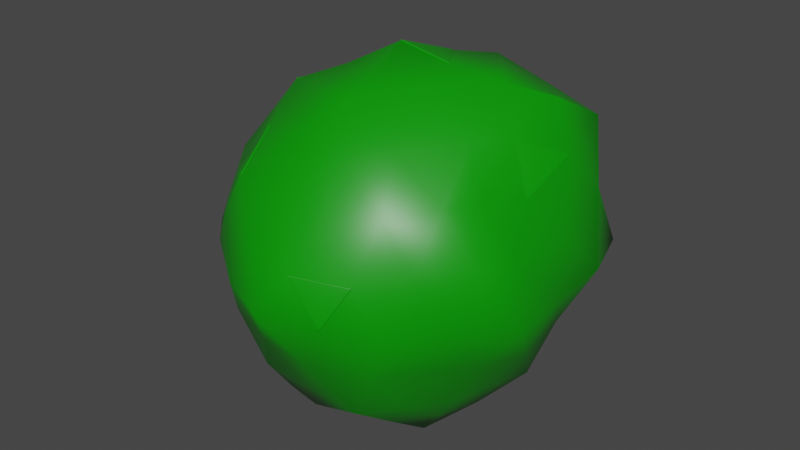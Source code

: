 # Source: Bush.blend  (saved by Blender 2.93.20; exported with 4.5.12 LTS)
import bpy
from mathutils import Matrix  # noqa: F401  (used for matrix-valued properties, if any)

bpy.ops.wm.read_factory_settings(use_empty=True)
scene = bpy.context.scene
scene.name = 'Scene'

# ---- collections
col_collection = bpy.data.collections.new('Collection'); scene.collection.children.link(col_collection)

# ---- materials (node trees are filled in below, after node groups)
mat_green = bpy.data.materials.new('gREEN')
mat_green.alpha_threshold = 0.0
mat_green.use_transparent_shadow = False
mat_green.line_color = (0.0, 0.0, 0.0, 1.0)

# ---- node groups
ng_auto_smooth = bpy.data.node_groups.new('Auto Smooth', 'GeometryNodeTree')
_s = ng_auto_smooth.interface.new_socket(name='Geometry', in_out='OUTPUT', socket_type='NodeSocketGeometry')
_s = ng_auto_smooth.interface.new_socket(name='Geometry', in_out='INPUT', socket_type='NodeSocketGeometry')
_s = ng_auto_smooth.interface.new_socket(name='Angle', in_out='INPUT', socket_type='NodeSocketFloat')
_s.subtype = 'ANGLE'
_s.min_value = 0.0
_s.max_value = 3.142
ng_auto_smooth.is_modifier = True
_N = ng_auto_smooth.nodes; _L = ng_auto_smooth.links
n0 = _N.new('NodeGroupOutput'); n0.name = 'Group Output'; n0.location = (480, -100)
n1 = _N.new('NodeGroupInput'); n1.name = 'Group Input'; n1.location = (-420, -300)
n2 = _N.new('NodeGroupInput'); n2.name = 'Group Input.001'; n2.location = (-60, -100)
n3 = _N.new('GeometryNodeSetShadeSmooth'); n3.name = 'Set Shade Smooth'; n3.location = (120, -100)
n3.domain = 'EDGE'
n4 = _N.new('GeometryNodeSetShadeSmooth'); n4.name = 'Set Shade Smooth.001'; n4.location = (300, -100)
n5 = _N.new('GeometryNodeInputMeshEdgeAngle'); n5.name = 'Edge Angle'; n5.location = (-420, -220)
n6 = _N.new('GeometryNodeInputEdgeSmooth'); n6.name = 'Is Edge Smooth'; n6.location = (-60, -160)
n7 = _N.new('GeometryNodeInputShadeSmooth'); n7.name = 'Is Face Smooth'; n7.location = (-240, -340)
n8 = _N.new('FunctionNodeBooleanMath'); n8.name = 'Boolean Math'; n8.location = (-60, -220)
n9 = _N.new('FunctionNodeCompare'); n9.name = 'Compare'; n9.location = (-240, -180)
n9.operation = 'LESS_EQUAL'
_L.new(n5.outputs[0], n9.inputs[0])
_L.new(n4.outputs[0], n0.inputs[0])
_L.new(n1.outputs[1], n9.inputs[1])
_L.new(n9.outputs[0], n8.inputs[0])
_L.new(n7.outputs[0], n8.inputs[1])
_L.new(n2.outputs[0], n3.inputs[0])
_L.new(n6.outputs[0], n3.inputs[1])
_L.new(n3.outputs[0], n4.inputs[0])
_L.new(n8.outputs[0], n3.inputs[2])
n0.is_active_output = True

# ---- material node trees
mat_green.use_nodes = True; mat_green.node_tree.nodes.clear()
_N = mat_green.node_tree.nodes; _L = mat_green.node_tree.links
n0 = _N.new('ShaderNodeOutputMaterial'); n0.name = 'Material Output'; n0.location = (300, 300)
n1 = _N.new('ShaderNodeBsdfPrincipled'); n1.name = 'Principled BSDF'; n1.location = (10, 300)
n1.distribution = 'GGX'
n1.subsurface_method = 'BURLEY'
n1.inputs[0].default_value = (0.001498, 0.2957, 0.0, 1.0)
n1.inputs[2].default_value = 0.4
n1.inputs[3].default_value = 1.45
n1.inputs[27].default_value = (0.0, 0.0, 0.0, 1.0)
n1.inputs[28].default_value = 1.0
_L.new(n1.outputs[0], n0.inputs[0])
n0.is_active_output = True

# ---- world
world_world = bpy.data.worlds.new('World'); scene.world = world_world
world_world.use_nodes = True; world_world.node_tree.nodes.clear()
_N = world_world.node_tree.nodes; _L = world_world.node_tree.links
n0 = _N.new('ShaderNodeOutputWorld'); n0.name = 'World Output'; n0.location = (300, 300)
n1 = _N.new('ShaderNodeBackground'); n1.name = 'Background'; n1.location = (10, 300)
n1.inputs[0].default_value = (0.05088, 0.05088, 0.05088, 1.0)
_L.new(n1.outputs[0], n0.inputs[0])
n0.is_active_output = True
world_world.color = (0.05088, 0.05088, 0.05088)
world_world.use_sun_shadow = False
world_world.sun_shadow_jitter_overblur = 0.0

# ---- meshes
me_icosphere_001 = bpy.data.meshes.new('Icosphere.001')
me_icosphere_001.from_pydata([(0.3351, -0.1966, 0.1743), (-0.08333, -0.4074, 0.2075), (-0.4461, -0.005962, 0.2039), (-0.1223, 0.417, 0.212), (0.313, 0.2846, 0.2014), (0.15, -0.446, 0.6673), (-0.3411, -0.2025, 0.6534), (-0.3486, 0.267, 0.6598), (0.1075, 0.4664, 0.6746), (0.4133, -0.04981, 0.6746), (0.01405, -0.01108, 0.9548), (-0.08059, -0.2489, -0.003441), (0.2054, -0.1471, -0.001463), (0.1787, -0.3784, 0.1641), (0.3964, 0.02281, 0.1646), (0.2164, 0.1848, -0.01184), (-0.2784, -0.003803, -0.008041), (-0.2898, -0.2379, 0.1999), (-0.07764, 0.2563, -0.00856), (-0.3033, 0.2001, 0.1902), (0.1068, 0.3627, 0.1876), (0.5016, -0.1793, 0.4205), (0.4913, 0.1666, 0.4332), (0.05221, -0.5566, 0.4674), (0.3086, -0.42, 0.4317), (-0.4617, -0.1448, 0.4744), (-0.2687, -0.3696, 0.4754), (-0.2373, 0.3983, 0.4553), (-0.4491, 0.1415, 0.4375), (0.3031, 0.4326, 0.4288), (-0.01165, 0.5174, 0.4297), (0.342, -0.2632, 0.7085), (-0.1247, -0.4124, 0.7076), (-0.3823, -0.01156, 0.6752), (-0.1065, 0.4205, 0.6718), (0.3826, 0.2966, 0.7676), (0.05792, -0.2557, 0.8866), (0.2811, 0.01565, 0.9077), (-0.2106, -0.1372, 0.8435), (-0.2029, 0.1927, 0.8049), (0.09836, 0.2703, 0.871), (0.2743, -0.1712, 0.08564), (0.04331, -0.3952, 0.1893), (0.3705, -0.08564, 0.1724), (0.2719, 0.2678, 0.08849), (-0.3697, -0.1165, 0.2069), (-0.202, 0.315, 0.1998), (0.211, 0.3288, 0.1935), (0.4079, -0.1866, 0.2982), (0.4529, 0.05063, 0.5604), (-0.01068, -0.4803, 0.3505), (0.2293, -0.433, 0.5495), (-0.4537, -0.07532, 0.3392), (-0.3069, -0.3006, 0.5535), (-0.1816, 0.408, 0.3336), (-0.375, 0.1998, 0.5501), (0.3073, 0.35, 0.3155), (0.04421, 0.4984, 0.5496), (0.2455, -0.3518, 0.6857), (-0.2329, -0.3079, 0.6802), (-0.3644, 0.1276, 0.67), (-0.002999, 0.4481, 0.672), (0.4221, 0.1129, 0.7364), (0.104, -0.3508, 0.7769), (0.1459, 0.005975, 0.9221), (-0.2759, -0.1699, 0.7485), (-0.2909, 0.2291, 0.7455), (0.109, 0.3661, 0.7683), (-0.08097, -0.3306, 0.09985), (0.2625, -0.2842, 0.1656), (0.3499, 0.1616, 0.1813), (-0.374, -0.007605, 0.09458), (-0.1832, -0.3342, 0.1923), (-0.09749, 0.3406, 0.09867), (-0.3862, 0.09243, 0.1967), (-0.007739, 0.3898, 0.1998), (0.4601, -0.1326, 0.5619), (0.4013, 0.2225, 0.3137), (0.09859, -0.4997, 0.5651), (0.3155, -0.3095, 0.3026), (-0.4014, -0.1736, 0.5639), (-0.1737, -0.4114, 0.3348), (-0.2758, 0.3272, 0.5525), (-0.455, 0.06981, 0.3187), (0.2105, 0.4443, 0.5493), (-0.06294, 0.464, 0.3206), (0.3781, -0.1633, 0.6968), (0.01266, -0.4292, 0.6874), (-0.3617, -0.107, 0.6643), (-0.2252, 0.3399, 0.6635), (0.2477, 0.3808, 0.7112), (0.03611, -0.1298, 0.9133), (0.3561, -0.02034, 0.794), (-0.098, -0.07035, 0.8915), (-0.09532, 0.09081, 0.8719), (0.05785, 0.1332, 0.9043), (0.2091, 0.1346, 0.8966), (0.3543, 0.1501, 0.8495), (0.2505, 0.2798, 0.8203), (-0.06015, 0.2275, 0.8401), (-0.002806, 0.3427, 0.7688), (-0.1517, 0.2939, 0.7463), (-0.2083, 0.02229, 0.8271), (-0.2986, 0.08624, 0.748), (-0.2964, -0.0744, 0.7593), (-0.07632, -0.1965, 0.8651), (-0.1676, -0.2748, 0.7756), (-0.03337, -0.3341, 0.7971), (0.1574, -0.1165, 0.8958), (0.1994, -0.2566, 0.7953), (0.3008, -0.1173, 0.8026), (0.4436, 0.2198, 0.6171), (0.4331, 0.3396, 0.4253), (0.3362, 0.3652, 0.6007), (-0.07397, 0.4807, 0.5519), (-0.1355, 0.4654, 0.4431), (-0.1825, 0.4166, 0.5641), (-0.4187, 0.0668, 0.5583), (-0.4637, 0.0005761, 0.4539), (-0.422, -0.07818, 0.5748), (-0.1934, -0.4128, 0.5844), (-0.08566, -0.5038, 0.4806), (-0.02966, -0.4888, 0.5934), (0.3265, -0.3475, 0.5748), (0.4061, -0.3048, 0.4302), (0.4294, -0.2605, 0.5957), (0.1463, 0.4699, 0.4288), (0.202, 0.3953, 0.308), (0.05532, 0.4339, 0.3081), (-0.3053, 0.2556, 0.4484), (-0.2543, 0.2929, 0.3268), (-0.3732, 0.1701, 0.3162), (-0.3684, -0.2739, 0.4624), (-0.3778, -0.1863, 0.3418), (-0.2813, -0.3245, 0.3217), (0.1779, -0.4867, 0.4473), (0.1053, -0.4673, 0.3163), (0.2404, -0.3966, 0.3001), (0.4877, -0.005307, 0.4206), (0.4494, -0.0753, 0.2903), (0.4286, 0.09181, 0.2947), (0.1657, 0.2926, 0.0843), (0.06494, 0.2046, -0.00523), (0.01254, 0.3068, 0.09166), (-0.1845, 0.2413, 0.07825), (-0.1806, 0.1286, -0.01319), (-0.3189, 0.09123, 0.08326), (-0.2798, -0.114, 0.1027), (-0.1716, -0.1245, -0.003499), (-0.1833, -0.2484, 0.09367), (0.3038, 0.1168, 0.0737), (0.3095, -0.06057, 0.08159), (0.2078, 0.005271, -0.004043), (0.04391, -0.317, 0.08142), (0.06226, -0.198, -0.00242), (0.1994, -0.2589, 0.07945), (-0.1678, -0.275, 0.7758), (-0.1697, -0.2786, 0.7742), (-0.1689, -0.2765, 0.7758), (-0.129, -0.4091, 0.7098), (-0.1249, -0.4126, 0.7078), (-0.1266, -0.412, 0.7089), (-0.2317, -0.31, 0.6838), (-0.2331, -0.3081, 0.6804), (-0.2332, -0.3091, 0.6819), (0.146, 0.006104, 0.9226), (0.143, 0.008226, 0.9248), (0.1453, 0.006955, 0.924), (0.4146, -0.04765, 0.6787), (0.4137, -0.04992, 0.6748), (0.4147, -0.04944, 0.6763), (0.4225, 0.1128, 0.7366), (0.423, 0.1074, 0.7376), (0.4234, 0.111, 0.7373), (0.01742, -0.008009, 0.9559), (0.01414, -0.01095, 0.9553), (0.01527, -0.009858, 0.9563), (-0.2254, 0.3402, 0.6638), (-0.2232, 0.3417, 0.6669), (-0.2252, 0.3411, 0.6653), (-0.1107, 0.418, 0.6748), (-0.1067, 0.4207, 0.6722), (-0.1083, 0.4204, 0.6735), (-0.1535, 0.2981, 0.7454), (-0.1519, 0.2941, 0.7467), (-0.1528, 0.2958, 0.7469), (-0.2086, 0.02233, 0.8275), (-0.2116, 0.0182, 0.8281), (-0.2101, 0.02119, 0.8283), (-0.2137, -0.1335, 0.8437), (-0.2109, -0.1372, 0.8439), (-0.2123, -0.136, 0.8444), (0.1988, 0.3976, 0.3051), (0.2021, 0.3957, 0.3078), (0.2014, 0.397, 0.3067), (0.1069, 0.3632, 0.1874), (0.108, 0.3666, 0.1903), (0.1074, 0.3649, 0.1879), (0.05543, 0.4343, 0.3079), (0.05895, 0.4344, 0.3052), (0.05666, 0.4351, 0.3067), (-0.1881, 0.2434, 0.08074), (-0.1848, 0.2415, 0.07803), (-0.1863, 0.2426, 0.07843), (-0.3036, 0.2004, 0.19), (-0.3014, 0.2042, 0.1874), (-0.3035, 0.2021, 0.1888), (-0.2023, 0.3153, 0.1996), (-0.2048, 0.3137, 0.1966), (-0.2036, 0.3153, 0.1983), (0.3601, -0.01956, 0.7925), (0.3565, -0.02044, 0.7942), (0.3583, -0.02038, 0.7941), (0.05912, 0.1293, 0.9079), (0.05795, 0.1333, 0.9048), (0.05846, 0.1324, 0.9065), (-0.2954, -0.07375, 0.7636), (-0.2967, -0.07436, 0.7597), (-0.2969, -0.07411, 0.7615), (0.09881, -0.5001, 0.5652), (0.1036, -0.5004, 0.5632), (0.1006, -0.5009, 0.5648), (0.2275, -0.4372, 0.5484), (0.2295, -0.4334, 0.5496), (0.2293, -0.4352, 0.5494), (0.1781, -0.4871, 0.4474), (0.1788, -0.4881, 0.4516), (0.1787, -0.4881, 0.4488), (-0.454, -0.07558, 0.3391), (-0.4531, -0.07923, 0.3365), (-0.4544, -0.07711, 0.338), (-0.3809, -0.1849, 0.339), (-0.3782, -0.1866, 0.3417), (-0.3796, -0.1865, 0.3406), (-0.3701, -0.1167, 0.2068), (-0.3732, -0.1184, 0.2107), (-0.3717, -0.1177, 0.2076)], [], [(0, 41, 43), (0, 43, 48), (1, 42, 50), (2, 45, 52), (3, 46, 54), (4, 47, 56), (0, 48, 79), (1, 50, 81), (2, 52, 83), (3, 54, 85), (4, 56, 77), (5, 58, 63), (6, 59, 65), (7, 60, 66), (8, 61, 67), (19, 46, 207, 204), (37, 96, 64), (37, 97, 96), (35, 90, 98), (40, 99, 95), (40, 100, 99), (20, 128, 198, 195), (39, 102, 94), (39, 103, 102), (33, 88, 104), (38, 105, 93), (38, 106, 105), (32, 87, 107), (36, 108, 91), (36, 109, 108), (31, 86, 110), (22, 111, 49), (22, 112, 111), (29, 84, 113), (30, 114, 57), (30, 115, 114), (27, 82, 116), (28, 117, 55), (28, 118, 117), (25, 80, 119), (26, 120, 53), (26, 121, 120), (23, 78, 122), (24, 123, 51), (24, 124, 123), (21, 76, 125), (29, 126, 84), (29, 127, 126), (20, 75, 128), (27, 129, 82), (27, 130, 129), (19, 74, 131), (25, 132, 80), (25, 133, 132), (17, 72, 134), (23, 135, 78), (23, 136, 135), (13, 69, 137), (21, 138, 76), (21, 139, 138), (14, 70, 140), (15, 141, 44), (15, 142, 141), (18, 73, 143), (18, 144, 73), (18, 145, 144), (16, 71, 146), (16, 147, 71), (16, 148, 147), (11, 68, 149), (14, 150, 70), (14, 151, 150), (11, 153, 68), (11, 154, 153), (12, 41, 155), (12, 154, 11, 148, 16, 145, 18, 142, 15, 152), (155, 69, 13), (155, 41, 69), (41, 0, 69), (153, 155, 13), (153, 154, 155), (154, 12, 155), (68, 42, 1), (68, 153, 42), (153, 13, 42), (150, 152, 15), (150, 151, 152), (151, 12, 152), (70, 44, 4), (70, 150, 44), (150, 15, 44), (149, 72, 17), (149, 68, 72), (68, 1, 72), (147, 149, 17), (147, 148, 149), (148, 11, 149), (71, 45, 2), (71, 147, 45), (147, 17, 45), (146, 74, 19), (146, 71, 74), (71, 2, 74), (144, 146, 19), (144, 145, 146), (145, 16, 146), (73, 46, 3), (73, 144, 46), (104, 38, 190, 217), (143, 75, 20), (143, 73, 75), (73, 3, 75), (141, 143, 20), (141, 142, 143), (142, 18, 143), (44, 47, 4), (44, 141, 47), (141, 20, 47), (140, 77, 22), (140, 70, 77), (70, 4, 77), (138, 140, 22), (138, 139, 140), (139, 14, 140), (76, 49, 9), (76, 138, 49), (138, 22, 49), (137, 79, 24), (137, 69, 79), (69, 0, 79), (135, 137, 24), (135, 136, 137), (136, 13, 137), (78, 51, 5), (51, 78, 219, 223), (135, 24, 51), (134, 81, 26), (134, 72, 81), (72, 1, 81), (132, 134, 26), (132, 133, 134), (133, 17, 134), (80, 53, 6), (80, 132, 53), (132, 26, 53), (131, 83, 28), (131, 74, 83), (74, 2, 83), (129, 131, 28), (129, 130, 131), (130, 19, 131), (82, 55, 7), (82, 129, 55), (129, 28, 55), (128, 85, 30), (128, 75, 85), (75, 3, 85), (126, 128, 30), (126, 127, 128), (95, 10, 175, 214), (84, 57, 8), (84, 126, 57), (126, 30, 57), (125, 86, 31), (125, 76, 86), (76, 9, 86), (123, 125, 31), (123, 124, 125), (124, 21, 125), (51, 58, 5), (51, 123, 58), (123, 31, 58), (122, 87, 32), (122, 78, 87), (78, 5, 87), (120, 122, 32), (120, 121, 122), (121, 23, 122), (53, 59, 6), (53, 120, 59), (120, 32, 59), (119, 88, 33), (119, 80, 88), (80, 6, 88), (117, 119, 33), (117, 118, 119), (118, 25, 119), (55, 60, 7), (55, 117, 60), (117, 33, 60), (116, 89, 34), (116, 82, 89), (82, 7, 89), (114, 116, 34), (114, 115, 116), (115, 27, 116), (57, 61, 8), (57, 114, 61), (114, 34, 61), (113, 90, 35), (113, 84, 90), (84, 8, 90), (111, 113, 35), (111, 112, 113), (112, 29, 113), (49, 62, 9), (49, 111, 62), (111, 35, 62), (110, 92, 37), (110, 86, 92), (86, 9, 92), (108, 110, 37), (108, 109, 110), (109, 31, 110), (91, 64, 10), (91, 108, 64), (108, 37, 64), (107, 63, 36), (107, 87, 63), (87, 5, 63), (105, 107, 36), (105, 106, 107), (106, 32, 107), (93, 91, 10), (93, 105, 91), (105, 36, 91), (104, 65, 38), (104, 88, 65), (88, 6, 65), (102, 103, 104), (103, 33, 104), (94, 93, 10), (94, 102, 93), (102, 38, 93), (101, 66, 39), (101, 89, 66), (89, 7, 66), (99, 101, 39), (99, 100, 101), (100, 34, 101), (95, 94, 10), (95, 99, 94), (99, 39, 94), (98, 67, 40), (98, 90, 67), (90, 8, 67), (96, 98, 40), (96, 97, 98), (97, 35, 98), (187, 216, 189), (64, 96, 95), (96, 40, 95), (92, 97, 37), (92, 62, 97), (62, 35, 97), (67, 100, 40), (67, 61, 100), (61, 34, 100), (66, 103, 39), (66, 60, 103), (60, 33, 103), (65, 106, 38), (65, 59, 106), (59, 32, 160, 163), (63, 109, 36), (63, 58, 109), (58, 31, 109), (77, 112, 22), (77, 56, 112), (56, 29, 112), (85, 115, 30), (85, 54, 115), (54, 27, 115), (83, 118, 28), (83, 52, 118), (52, 25, 118), (81, 121, 26), (81, 50, 121), (50, 23, 121), (79, 124, 24), (79, 48, 124), (48, 21, 124), (56, 127, 29), (56, 47, 127), (47, 20, 127), (54, 130, 27), (54, 46, 130), (46, 19, 130), (52, 133, 25), (9, 62, 171, 169), (45, 17, 133), (50, 136, 23), (50, 42, 136), (42, 13, 136), (48, 139, 21), (48, 43, 139), (43, 14, 139), (43, 151, 14), (43, 41, 151), (41, 12, 151), (106, 59, 163, 156), (92, 9, 169, 211), (162, 159, 157), (157, 159, 161, 158), (158, 161, 160, 156), (159, 162, 164, 161), (161, 164, 163, 160), (156, 163, 164, 158), (158, 164, 162, 157), (32, 106, 156, 160), (89, 101, 184, 177), (46, 144, 202, 207), (78, 135, 225, 219), (128, 127, 193, 198), (102, 104, 217, 186), (64, 95, 214, 165), (52, 45, 234, 228), (62, 92, 211, 171), (180, 178, 183), (10, 64, 165, 175), (192, 196, 199), (101, 34, 181, 184), (38, 102, 186, 190), (144, 19, 204, 202), (220, 226, 222), (168, 172, 210), (34, 89, 177, 181), (229, 235, 231), (135, 51, 223, 225), (201, 205, 208), (45, 133, 232, 234), (133, 52, 228, 232), (127, 20, 195, 193), (193, 195, 197, 194), (194, 197, 196, 192), (178, 180, 182, 179), (179, 182, 181, 177), (187, 189, 191, 188), (188, 191, 190, 186), (172, 168, 170, 173), (173, 170, 169, 171), (184, 181, 182, 185), (185, 182, 180, 183), (166, 174, 176, 167), (167, 176, 175, 165), (199, 196, 197, 200), (200, 197, 195, 198), (202, 204, 206, 203), (203, 206, 205, 201), (204, 207, 209, 206), (206, 209, 208, 205), (168, 210, 212, 170), (170, 212, 211, 169), (174, 213, 215, 176), (176, 215, 214, 175), (189, 216, 218, 191), (191, 218, 217, 190), (207, 202, 203, 209), (209, 203, 201, 208), (220, 222, 224, 221), (221, 224, 223, 219), (219, 225, 227, 221), (221, 227, 226, 220), (222, 226, 227, 224), (224, 227, 225, 223), (198, 193, 194, 200), (200, 194, 192, 199), (186, 217, 218, 188), (188, 218, 216, 187), (183, 178, 179, 185), (185, 179, 177, 184), (165, 214, 215, 167), (167, 215, 213, 166), (210, 172, 173, 212), (212, 173, 171, 211), (229, 231, 233, 230), (230, 233, 232, 228), (228, 234, 236, 230), (230, 236, 235, 229), (231, 235, 236, 233), (233, 236, 234, 232), (166, 213, 174)])
me_icosphere_001.polygons.foreach_set('use_smooth', [True] * 382)
_uv = me_icosphere_001.uv_layers.new(name='UVMap')
_uv.uv.foreach_set('vector', [0.2727, 0.1575, 0.2955, 0.1181, 0.3182, 0.1575, 0.2727, 0.1575, 0.3182, 0.1575, 0.2955, 0.1968, 0.09091, 0.1575, 0.1364, 0.1575, 0.1136, 0.1968, 0.8182, 0.1575, 0.8636, 0.1575, 0.8409, 0.1968, 0.6364, 0.1575, 0.6818, 0.1575, 0.6591, 0.1968, 0.4545, 0.1575, 0.5, 0.1575, 0.4773, 0.1968, 0.2727, 0.1575, 0.2955, 0.1968, 0.25, 0.1968, 0.09091, 0.1575, 0.1136, 0.1968, 0.06818, 0.1968, 0.8182, 0.1575, 0.8409, 0.1968, 0.7955, 0.1968, 0.6364, 0.1575, 0.6591, 0.1968, 0.6136, 0.1968, 0.4545, 0.1575, 0.4773, 0.1968, 0.4318, 0.1968, 0.1818, 0.3149, 0.2273, 0.3149, 0.2045, 0.3543, 0.0, 0.3149, 0.04545, 0.3149, 0.02273, 0.3543, 0.7273, 0.3149, 0.7727, 0.3149, 0.75, 0.3543, 0.5455, 0.3149, 0.5909, 0.3149, 0.5682, 0.3543, 0.7273, 0.1575, 0.6818, 0.1575, 0.6818, 0.1575, 0.7273, 0.1575, 0.4091, 0.3937, 0.4545, 0.3937, 0.4318, 0.433, 0.4091, 0.3937, 0.4318, 0.3543, 0.4545, 0.3937, 0.4545, 0.3149, 0.5, 0.3149, 0.4773, 0.3543, 0.5909, 0.3937, 0.6364, 0.3937, 0.6136, 0.433, 0.5909, 0.3937, 0.6136, 0.3543, 0.6364, 0.3937, 0.5455, 0.1575, 0.5682, 0.1968, 0.5682, 0.1968, 0.5455, 0.1575, 0.7727, 0.3937, 0.8182, 0.3937, 0.7955, 0.433, 0.7727, 0.3937, 0.7955, 0.3543, 0.8182, 0.3937, 0.8182, 0.3149, 0.8636, 0.3149, 0.8409, 0.3543, 0.04546, 0.3937, 0.09091, 0.3937, 0.06818, 0.433, 0.04546, 0.3937, 0.06818, 0.3543, 0.09091, 0.3937, 0.09091, 0.3149, 0.1364, 0.3149, 0.1136, 0.3543, 0.2273, 0.3937, 0.2727, 0.3937, 0.25, 0.433, 0.2273, 0.3937, 0.25, 0.3543, 0.2727, 0.3937, 0.2727, 0.3149, 0.3182, 0.3149, 0.2955, 0.3543, 0.4091, 0.2362, 0.4318, 0.2756, 0.3864, 0.2756, 0.4091, 0.2362, 0.4545, 0.2362, 0.4318, 0.2756, 0.5, 0.2362, 0.5227, 0.2756, 0.4773, 0.2756, 0.5909, 0.2362, 0.6136, 0.2756, 0.5682, 0.2756, 0.5909, 0.2362, 0.6364, 0.2362, 0.6136, 0.2756, 0.6818, 0.2362, 0.7045, 0.2756, 0.6591, 0.2756, 0.7727, 0.2362, 0.7955, 0.2756, 0.75, 0.2756, 0.7727, 0.2362, 0.8182, 0.2362, 0.7955, 0.2756, 0.8636, 0.2362, 0.8864, 0.2756, 0.8409, 0.2756, 0.04546, 0.2362, 0.06818, 0.2756, 0.02273, 0.2756, 0.04546, 0.2362, 0.09091, 0.2362, 0.06818, 0.2756, 0.1364, 0.2362, 0.1591, 0.2756, 0.1136, 0.2756, 0.2273, 0.2362, 0.25, 0.2756, 0.2045, 0.2756, 0.2273, 0.2362, 0.2727, 0.2362, 0.25, 0.2756, 0.3182, 0.2362, 0.3409, 0.2756, 0.2955, 0.2756, 0.5, 0.2362, 0.5455, 0.2362, 0.5227, 0.2756, 0.5, 0.2362, 0.5227, 0.1968, 0.5455, 0.2362, 0.5455, 0.1575, 0.5909, 0.1575, 0.5682, 0.1968, 0.6818, 0.2362, 0.7273, 0.2362, 0.7045, 0.2756, 0.6818, 0.2362, 0.7045, 0.1968, 0.7273, 0.2362, 0.7273, 0.1575, 0.7727, 0.1575, 0.75, 0.1968, 0.8636, 0.2362, 0.9091, 0.2362, 0.8864, 0.2756, 0.8636, 0.2362, 0.8864, 0.1968, 0.9091, 0.2362, 0.9091, 0.1575, 0.9545, 0.1575, 0.9318, 0.1968, 0.1364, 0.2362, 0.1818, 0.2362, 0.1591, 0.2756, 0.1364, 0.2362, 0.1591, 0.1968, 0.1818, 0.2362, 0.1818, 0.1575, 0.2273, 0.1575, 0.2045, 0.1968, 0.3182, 0.2362, 0.3636, 0.2362, 0.3409, 0.2756, 0.3182, 0.2362, 0.3409, 0.1968, 0.3636, 0.2362, 0.3636, 0.1575, 0.4091, 0.1575, 0.3864, 0.1968, 0.5, 0.07873, 0.5227, 0.1181, 0.4773, 0.1181, 0.5, 0.07873, 0.5455, 0.07873, 0.5227, 0.1181, 0.5909, 0.07873, 0.6136, 0.1181, 0.5682, 0.1181, 0.6818, 0.07873, 0.7045, 0.1181, 0.6591, 0.1181, 0.6818, 0.07873, 0.7273, 0.07873, 0.7045, 0.1181, 0.7727, 0.07873, 0.7955, 0.1181, 0.75, 0.1181, 0.8636, 0.07873, 0.8864, 0.1181, 0.8409, 0.1181, 0.8636, 0.07873, 0.9091, 0.07873, 0.8864, 0.1181, 0.9545, 0.07873, 0.9773, 0.1181, 0.9318, 0.1181, 0.3636, 0.1575, 0.3864, 0.1181, 0.4091, 0.1575, 0.3636, 0.1575, 0.3409, 0.1181, 0.3864, 0.1181, 0.1364, 0.07873, 0.1591, 0.1181, 0.1136, 0.1181, 0.1364, 0.07873, 0.1818, 0.07873, 0.1591, 0.1181, 0.2273, 0.07873, 0.25, 0.1181, 0.2045, 0.1181, 0.2273, 0.07873, 0.5909, 0.07873, 0.9545, 0.07873, 0.8636, 0.07873, 0.7727, 0.07873, 0.6818, 0.07873, 0.5909, 0.07873, 0.5, 0.07873, 0.4091, 0.07873, 0.3182, 0.07873, 0.2045, 0.1181, 0.2273, 0.1575, 0.1818, 0.1575, 0.2045, 0.1181, 0.25, 0.1181, 0.2273, 0.1575, 0.25, 0.1181, 0.2727, 0.1575, 0.2273, 0.1575, 0.1591, 0.1181, 0.2045, 0.1181, 0.1818, 0.1575, 0.1591, 0.1181, 0.1818, 0.07873, 0.2045, 0.1181, 0.1818, 0.07873, 0.2273, 0.07873, 0.2045, 0.1181, 0.1136, 0.1181, 0.1364, 0.1575, 0.09091, 0.1575, 0.1136, 0.1181, 0.1591, 0.1181, 0.1364, 0.1575, 0.1591, 0.1181, 0.1818, 0.1575, 0.1364, 0.1575, 0.3864, 0.1181, 0.3636, 0.07873, 0.4091, 0.07873, 0.3864, 0.1181, 0.3409, 0.1181, 0.3636, 0.07873, 0.3409, 0.1181, 0.3182, 0.07873, 0.3636, 0.07873, 0.4091, 0.1575, 0.4318, 0.1181, 0.4545, 0.1575, 0.4091, 0.1575, 0.3864, 0.1181, 0.4318, 0.1181, 0.3864, 0.1181, 0.4091, 0.07873, 0.4318, 0.1181, 0.9318, 0.1181, 0.9545, 0.1575, 0.9091, 0.1575, 0.9318, 0.1181, 0.9773, 0.1181, 0.9545, 0.1575, 0.9773, 0.1181, 1.0, 0.1575, 0.9545, 0.1575, 0.8864, 0.1181, 0.9318, 0.1181, 0.9091, 0.1575, 0.8864, 0.1181, 0.9091, 0.07873, 0.9318, 0.1181, 0.9091, 0.07873, 0.9545, 0.07873, 0.9318, 0.1181, 0.8409, 0.1181, 0.8636, 0.1575, 0.8182, 0.1575, 0.8409, 0.1181, 0.8864, 0.1181, 0.8636, 0.1575, 0.8864, 0.1181, 0.9091, 0.1575, 0.8636, 0.1575, 0.75, 0.1181, 0.7727, 0.1575, 0.7273, 0.1575, 0.75, 0.1181, 0.7955, 0.1181, 0.7727, 0.1575, 0.7955, 0.1181, 0.8182, 0.1575, 0.7727, 0.1575, 0.7045, 0.1181, 0.75, 0.1181, 0.7273, 0.1575, 0.7045, 0.1181, 0.7273, 0.07873, 0.75, 0.1181, 0.7273, 0.07873, 0.7727, 0.07873, 0.75, 0.1181, 0.6591, 0.1181, 0.6818, 0.1575, 0.6364, 0.1575, 0.6591, 0.1181, 0.7045, 0.1181, 0.6818, 0.1575, 0.8409, 0.3543, 0.8636, 0.3937, 0.8636, 0.3937, 0.8409, 0.3543, 0.5682, 0.1181, 0.5909, 0.1575, 0.5455, 0.1575, 0.5682, 0.1181, 0.6136, 0.1181, 0.5909, 0.1575, 0.6136, 0.1181, 0.6364, 0.1575, 0.5909, 0.1575, 0.5227, 0.1181, 0.5682, 0.1181, 0.5455, 0.1575, 0.5227, 0.1181, 0.5455, 0.07873, 0.5682, 0.1181, 0.5455, 0.07873, 0.5909, 0.07873, 0.5682, 0.1181, 0.4773, 0.1181, 0.5, 0.1575, 0.4545, 0.1575, 0.4773, 0.1181, 0.5227, 0.1181, 0.5, 0.1575, 0.5227, 0.1181, 0.5455, 0.1575, 0.5, 0.1575, 0.3864, 0.1968, 0.4318, 0.1968, 0.4091, 0.2362, 0.3864, 0.1968, 0.4091, 0.1575, 0.4318, 0.1968, 0.4091, 0.1575, 0.4545, 0.1575, 0.4318, 0.1968, 0.3636, 0.2362, 0.3864, 0.1968, 0.4091, 0.2362, 0.3636, 0.2362, 0.3409, 0.1968, 0.3864, 0.1968, 0.3409, 0.1968, 0.3636, 0.1575, 0.3864, 0.1968, 0.3409, 0.2756, 0.3864, 0.2756, 0.3636, 0.3149, 0.3409, 0.2756, 0.3636, 0.2362, 0.3864, 0.2756, 0.3636, 0.2362, 0.4091, 0.2362, 0.3864, 0.2756, 0.2045, 0.1968, 0.25, 0.1968, 0.2273, 0.2362, 0.2045, 0.1968, 0.2273, 0.1575, 0.25, 0.1968, 0.2273, 0.1575, 0.2727, 0.1575, 0.25, 0.1968, 0.1818, 0.2362, 0.2045, 0.1968, 0.2273, 0.2362, 0.1818, 0.2362, 0.1591, 0.1968, 0.2045, 0.1968, 0.1591, 0.1968, 0.1818, 0.1575, 0.2045, 0.1968, 0.1591, 0.2756, 0.2045, 0.2756, 0.1818, 0.3149, 0.2045, 0.2756, 0.1591, 0.2756, 0.1591, 0.2756, 0.2045, 0.2756, 0.1818, 0.2362, 0.2273, 0.2362, 0.2045, 0.2756, 0.9318, 0.1968, 0.9773, 0.1968, 0.9545, 0.2362, 0.9318, 0.1968, 0.9545, 0.1575, 0.9773, 0.1968, 0.9545, 0.1575, 1.0, 0.1575, 0.9773, 0.1968, 0.9091, 0.2362, 0.9318, 0.1968, 0.9545, 0.2362, 0.9091, 0.2362, 0.8864, 0.1968, 0.9318, 0.1968, 0.8864, 0.1968, 0.9091, 0.1575, 0.9318, 0.1968, 0.8864, 0.2756, 0.9318, 0.2756, 0.9091, 0.3149, 0.8864, 0.2756, 0.9091, 0.2362, 0.9318, 0.2756, 0.9091, 0.2362, 0.9545, 0.2362, 0.9318, 0.2756, 0.75, 0.1968, 0.7955, 0.1968, 0.7727, 0.2362, 0.75, 0.1968, 0.7727, 0.1575, 0.7955, 0.1968, 0.7727, 0.1575, 0.8182, 0.1575, 0.7955, 0.1968, 0.7273, 0.2362, 0.75, 0.1968, 0.7727, 0.2362, 0.7273, 0.2362, 0.7045, 0.1968, 0.75, 0.1968, 0.7045, 0.1968, 0.7273, 0.1575, 0.75, 0.1968, 0.7045, 0.2756, 0.75, 0.2756, 0.7273, 0.3149, 0.7045, 0.2756, 0.7273, 0.2362, 0.75, 0.2756, 0.7273, 0.2362, 0.7727, 0.2362, 0.75, 0.2756, 0.5682, 0.1968, 0.6136, 0.1968, 0.5909, 0.2362, 0.5682, 0.1968, 0.5909, 0.1575, 0.6136, 0.1968, 0.5909, 0.1575, 0.6364, 0.1575, 0.6136, 0.1968, 0.5455, 0.2362, 0.5682, 0.1968, 0.5909, 0.2362, 0.5455, 0.2362, 0.5227, 0.1968, 0.5682, 0.1968, 0.6136, 0.433, 0.6364, 0.4724, 0.6364, 0.4724, 0.6136, 0.433, 0.5227, 0.2756, 0.5682, 0.2756, 0.5455, 0.3149, 0.5227, 0.2756, 0.5455, 0.2362, 0.5682, 0.2756, 0.5455, 0.2362, 0.5909, 0.2362, 0.5682, 0.2756, 0.2955, 0.2756, 0.3182, 0.3149, 0.2727, 0.3149, 0.2955, 0.2756, 0.3409, 0.2756, 0.3182, 0.3149, 0.3409, 0.2756, 0.3636, 0.3149, 0.3182, 0.3149, 0.25, 0.2756, 0.2955, 0.2756, 0.2727, 0.3149, 0.25, 0.2756, 0.2727, 0.2362, 0.2955, 0.2756, 0.2727, 0.2362, 0.3182, 0.2362, 0.2955, 0.2756, 0.2045, 0.2756, 0.2273, 0.3149, 0.1818, 0.3149, 0.2045, 0.2756, 0.25, 0.2756, 0.2273, 0.3149, 0.25, 0.2756, 0.2727, 0.3149, 0.2273, 0.3149, 0.1136, 0.2756, 0.1364, 0.3149, 0.09091, 0.3149, 0.1136, 0.2756, 0.1591, 0.2756, 0.1364, 0.3149, 0.1591, 0.2756, 0.1818, 0.3149, 0.1364, 0.3149, 0.06818, 0.2756, 0.1136, 0.2756, 0.09091, 0.3149, 0.06818, 0.2756, 0.09091, 0.2362, 0.1136, 0.2756, 0.09091, 0.2362, 0.1364, 0.2362, 0.1136, 0.2756, 0.02273, 0.2756, 0.04545, 0.3149, 0.0, 0.3149, 0.02273, 0.2756, 0.06818, 0.2756, 0.04545, 0.3149, 0.06818, 0.2756, 0.09091, 0.3149, 0.04545, 0.3149, 0.8409, 0.2756, 0.8636, 0.3149, 0.8182, 0.3149, 0.8409, 0.2756, 0.8864, 0.2756, 0.8636, 0.3149, 0.8864, 0.2756, 0.9091, 0.3149, 0.8636, 0.3149, 0.7955, 0.2756, 0.8409, 0.2756, 0.8182, 0.3149, 0.7955, 0.2756, 0.8182, 0.2362, 0.8409, 0.2756, 0.8182, 0.2362, 0.8636, 0.2362, 0.8409, 0.2756, 0.75, 0.2756, 0.7727, 0.3149, 0.7273, 0.3149, 0.75, 0.2756, 0.7955, 0.2756, 0.7727, 0.3149, 0.7955, 0.2756, 0.8182, 0.3149, 0.7727, 0.3149, 0.6591, 0.2756, 0.6818, 0.3149, 0.6364, 0.3149, 0.6591, 0.2756, 0.7045, 0.2756, 0.6818, 0.3149, 0.7045, 0.2756, 0.7273, 0.3149, 0.6818, 0.3149, 0.6136, 0.2756, 0.6591, 0.2756, 0.6364, 0.3149, 0.6136, 0.2756, 0.6364, 0.2362, 0.6591, 0.2756, 0.6364, 0.2362, 0.6818, 0.2362, 0.6591, 0.2756, 0.5682, 0.2756, 0.5909, 0.3149, 0.5455, 0.3149, 0.5682, 0.2756, 0.6136, 0.2756, 0.5909, 0.3149, 0.6136, 0.2756, 0.6364, 0.3149, 0.5909, 0.3149, 0.4773, 0.2756, 0.5, 0.3149, 0.4545, 0.3149, 0.4773, 0.2756, 0.5227, 0.2756, 0.5, 0.3149, 0.5227, 0.2756, 0.5455, 0.3149, 0.5, 0.3149, 0.4318, 0.2756, 0.4773, 0.2756, 0.4545, 0.3149, 0.4318, 0.2756, 0.4545, 0.2362, 0.4773, 0.2756, 0.4545, 0.2362, 0.5, 0.2362, 0.4773, 0.2756, 0.3864, 0.2756, 0.4091, 0.3149, 0.3636, 0.3149, 0.3864, 0.2756, 0.4318, 0.2756, 0.4091, 0.3149, 0.4318, 0.2756, 0.4545, 0.3149, 0.4091, 0.3149, 0.2955, 0.3543, 0.3409, 0.3543, 0.3182, 0.3937, 0.2955, 0.3543, 0.3182, 0.3149, 0.3409, 0.3543, 0.3182, 0.3149, 0.3636, 0.3149, 0.3409, 0.3543, 0.2727, 0.3937, 0.2955, 0.3543, 0.3182, 0.3937, 0.2727, 0.3937, 0.25, 0.3543, 0.2955, 0.3543, 0.25, 0.3543, 0.2727, 0.3149, 0.2955, 0.3543, 0.25, 0.433, 0.2955, 0.433, 0.2727, 0.4724, 0.25, 0.433, 0.2727, 0.3937, 0.2955, 0.433, 0.2727, 0.3937, 0.3182, 0.3937, 0.2955, 0.433, 0.1136, 0.3543, 0.1591, 0.3543, 0.1364, 0.3937, 0.1136, 0.3543, 0.1364, 0.3149, 0.1591, 0.3543, 0.1364, 0.3149, 0.1818, 0.3149, 0.1591, 0.3543, 0.09091, 0.3937, 0.1136, 0.3543, 0.1364, 0.3937, 0.09091, 0.3937, 0.06818, 0.3543, 0.1136, 0.3543, 0.06818, 0.3543, 0.09091, 0.3149, 0.1136, 0.3543, 0.06818, 0.433, 0.1136, 0.433, 0.09091, 0.4724, 0.06818, 0.433, 0.09091, 0.3937, 0.1136, 0.433, 0.09091, 0.3937, 0.1364, 0.3937, 0.1136, 0.433, 0.8409, 0.3543, 0.8864, 0.3543, 0.8636, 0.3937, 0.8409, 0.3543, 0.8636, 0.3149, 0.8864, 0.3543, 0.8636, 0.3149, 0.9091, 0.3149, 0.8864, 0.3543, 0.8182, 0.3937, 0.7955, 0.3543, 0.8409, 0.3543, 0.7955, 0.3543, 0.8182, 0.3149, 0.8409, 0.3543, 0.7955, 0.433, 0.8409, 0.433, 0.8182, 0.4724, 0.7955, 0.433, 0.8182, 0.3937, 0.8409, 0.433, 0.8182, 0.3937, 0.8636, 0.3937, 0.8409, 0.433, 0.6591, 0.3543, 0.7045, 0.3543, 0.6818, 0.3937, 0.6591, 0.3543, 0.6818, 0.3149, 0.7045, 0.3543, 0.6818, 0.3149, 0.7273, 0.3149, 0.7045, 0.3543, 0.6364, 0.3937, 0.6591, 0.3543, 0.6818, 0.3937, 0.6364, 0.3937, 0.6136, 0.3543, 0.6591, 0.3543, 0.6136, 0.3543, 0.6364, 0.3149, 0.6591, 0.3543, 0.6136, 0.433, 0.6591, 0.433, 0.6364, 0.4724, 0.6136, 0.433, 0.6364, 0.3937, 0.6591, 0.433, 0.6364, 0.3937, 0.6818, 0.3937, 0.6591, 0.433, 0.4773, 0.3543, 0.5227, 0.3543, 0.5, 0.3937, 0.4773, 0.3543, 0.5, 0.3149, 0.5227, 0.3543, 0.5, 0.3149, 0.5455, 0.3149, 0.5227, 0.3543, 0.4545, 0.3937, 0.4773, 0.3543, 0.5, 0.3937, 0.4545, 0.3937, 0.4318, 0.3543, 0.4773, 0.3543, 0.4318, 0.3543, 0.4545, 0.3149, 0.4773, 0.3543, 0.8193, 0.393, 0.8409, 0.3555, 0.8626, 0.393, 0.4318, 0.433, 0.4545, 0.3937, 0.4773, 0.433, 0.4545, 0.3937, 0.5, 0.3937, 0.4773, 0.433, 0.3864, 0.3543, 0.4318, 0.3543, 0.4091, 0.3937, 0.3864, 0.3543, 0.4091, 0.3149, 0.4318, 0.3543, 0.4091, 0.3149, 0.4545, 0.3149, 0.4318, 0.3543, 0.5682, 0.3543, 0.6136, 0.3543, 0.5909, 0.3937, 0.5682, 0.3543, 0.5909, 0.3149, 0.6136, 0.3543, 0.5909, 0.3149, 0.6364, 0.3149, 0.6136, 0.3543, 0.75, 0.3543, 0.7955, 0.3543, 0.7727, 0.3937, 0.75, 0.3543, 0.7727, 0.3149, 0.7955, 0.3543, 0.7727, 0.3149, 0.8182, 0.3149, 0.7955, 0.3543, 0.02273, 0.3543, 0.06818, 0.3543, 0.04546, 0.3937, 0.02273, 0.3543, 0.04545, 0.3149, 0.06818, 0.3543, 0.04545, 0.3149, 0.09091, 0.3149, 0.09091, 0.3149, 0.04545, 0.3149, 0.2045, 0.3543, 0.25, 0.3543, 0.2273, 0.3937, 0.2045, 0.3543, 0.2273, 0.3149, 0.25, 0.3543, 0.2273, 0.3149, 0.2727, 0.3149, 0.25, 0.3543, 0.4318, 0.1968, 0.4545, 0.2362, 0.4091, 0.2362, 0.4318, 0.1968, 0.4773, 0.1968, 0.4545, 0.2362, 0.4773, 0.1968, 0.5, 0.2362, 0.4545, 0.2362, 0.6136, 0.1968, 0.6364, 0.2362, 0.5909, 0.2362, 0.6136, 0.1968, 0.6591, 0.1968, 0.6364, 0.2362, 0.6591, 0.1968, 0.6818, 0.2362, 0.6364, 0.2362, 0.7955, 0.1968, 0.8182, 0.2362, 0.7727, 0.2362, 0.7955, 0.1968, 0.8409, 0.1968, 0.8182, 0.2362, 0.8409, 0.1968, 0.8636, 0.2362, 0.8182, 0.2362, 0.06818, 0.1968, 0.09091, 0.2362, 0.04546, 0.2362, 0.06818, 0.1968, 0.1136, 0.1968, 0.09091, 0.2362, 0.1136, 0.1968, 0.1364, 0.2362, 0.09091, 0.2362, 0.25, 0.1968, 0.2727, 0.2362, 0.2273, 0.2362, 0.25, 0.1968, 0.2955, 0.1968, 0.2727, 0.2362, 0.2955, 0.1968, 0.3182, 0.2362, 0.2727, 0.2362, 0.4773, 0.1968, 0.5227, 0.1968, 0.5, 0.2362, 0.4773, 0.1968, 0.5, 0.1575, 0.5227, 0.1968, 0.5, 0.1575, 0.5455, 0.1575, 0.5227, 0.1968, 0.6591, 0.1968, 0.7045, 0.1968, 0.6818, 0.2362, 0.6591, 0.1968, 0.6818, 0.1575, 0.7045, 0.1968, 0.6818, 0.1575, 0.7273, 0.1575, 0.7045, 0.1968, 0.8409, 0.1968, 0.8864, 0.1968, 0.8636, 0.2362, 0.3636, 0.3149, 0.4091, 0.3149, 0.4091, 0.3149, 0.3636, 0.3149, 0.8636, 0.1575, 0.9091, 0.1575, 0.8864, 0.1968, 0.1136, 0.1968, 0.1591, 0.1968, 0.1364, 0.2362, 0.1136, 0.1968, 0.1364, 0.1575, 0.1591, 0.1968, 0.1364, 0.1575, 0.1818, 0.1575, 0.1591, 0.1968, 0.2955, 0.1968, 0.3409, 0.1968, 0.3182, 0.2362, 0.2955, 0.1968, 0.3182, 0.1575, 0.3409, 0.1968, 0.3182, 0.1575, 0.3636, 0.1575, 0.3409, 0.1968, 0.3182, 0.1575, 0.3409, 0.1181, 0.3636, 0.1575, 0.3182, 0.1575, 0.2955, 0.1181, 0.3409, 0.1181, 0.2955, 0.1181, 0.3182, 0.07873, 0.3409, 0.1181, 0.06818, 0.3543, 0.04545, 0.3149, 0.04545, 0.3149, 0.06818, 0.3543, 0.3409, 0.3543, 0.3636, 0.3149, 0.3636, 0.3149, 0.3409, 0.3543, 0.04652, 0.3156, 0.08963, 0.3156, 0.06808, 0.353, 0.06808, 0.353, 0.08963, 0.3156, 0.09059, 0.3151, 0.06816, 0.354, 0.06816, 0.354, 0.09059, 0.3151, 0.09091, 0.3149, 0.06818, 0.3543, 0.08963, 0.3156, 0.04652, 0.3156, 0.04566, 0.3151, 0.09059, 0.3151, 0.09059, 0.3151, 0.04566, 0.3151, 0.04545, 0.3149, 0.09091, 0.3149, 0.06818, 0.3543, 0.04545, 0.3149, 0.04566, 0.3151, 0.06816, 0.354, 0.06816, 0.354, 0.04566, 0.3151, 0.04652, 0.3156, 0.06808, 0.353, 0.09091, 0.3149, 0.06818, 0.3543, 0.06818, 0.3543, 0.09091, 0.3149, 0.6818, 0.3149, 0.6591, 0.3543, 0.6591, 0.3543, 0.6818, 0.3149, 0.6818, 0.1575, 0.7045, 0.1181, 0.7045, 0.1181, 0.6818, 0.1575, 0.1591, 0.2756, 0.1818, 0.2362, 0.1818, 0.2362, 0.1591, 0.2756, 0.5682, 0.1968, 0.5227, 0.1968, 0.5227, 0.1968, 0.5682, 0.1968, 0.8182, 0.3937, 0.8409, 0.3543, 0.8409, 0.3543, 0.8182, 0.3937, 0.4318, 0.433, 0.4773, 0.433, 0.4773, 0.433, 0.4318, 0.433, 0.8409, 0.1968, 0.8636, 0.1575, 0.8636, 0.1575, 0.8409, 0.1968, 0.4091, 0.3149, 0.3864, 0.3543, 0.3864, 0.3543, 0.4091, 0.3149, 0.6377, 0.3156, 0.6807, 0.3156, 0.6592, 0.3529, 0.2727, 0.4724, 0.2955, 0.433, 0.2955, 0.433, 0.2727, 0.4724, 0.5238, 0.1962, 0.5455, 0.1587, 0.5671, 0.1962, 0.6591, 0.3543, 0.6364, 0.3149, 0.6364, 0.3149, 0.6591, 0.3543, 0.8636, 0.3937, 0.8182, 0.3937, 0.8182, 0.3937, 0.8636, 0.3937, 0.7045, 0.1181, 0.7273, 0.1575, 0.7273, 0.1575, 0.7045, 0.1181, 0.1603, 0.2748, 0.1819, 0.2375, 0.2034, 0.2748, 0.3647, 0.3156, 0.408, 0.3156, 0.3863, 0.3531, 0.6364, 0.3149, 0.6818, 0.3149, 0.6818, 0.3149, 0.6364, 0.3149, 0.842, 0.1963, 0.8637, 0.1588, 0.8853, 0.1963, 0.1818, 0.2362, 0.2045, 0.2756, 0.2045, 0.2756, 0.1818, 0.2362, 0.7045, 0.1193, 0.7262, 0.1569, 0.6828, 0.1569, 0.8636, 0.1575, 0.8864, 0.1968, 0.8864, 0.1968, 0.8636, 0.1575, 0.8864, 0.1968, 0.8409, 0.1968, 0.8409, 0.1968, 0.8864, 0.1968, 0.5227, 0.1968, 0.5455, 0.1575, 0.5455, 0.1575, 0.5227, 0.1968, 0.5227, 0.1968, 0.5455, 0.1575, 0.5455, 0.1577, 0.523, 0.1967, 0.523, 0.1967, 0.5455, 0.1577, 0.5455, 0.1587, 0.5238, 0.1962, 0.6807, 0.3156, 0.6377, 0.3156, 0.6367, 0.3151, 0.6816, 0.3151, 0.6816, 0.3151, 0.6367, 0.3151, 0.6364, 0.3149, 0.6818, 0.3149, 0.8193, 0.393, 0.8626, 0.393, 0.8634, 0.3935, 0.8185, 0.3935, 0.8185, 0.3935, 0.8634, 0.3935, 0.8636, 0.3937, 0.8182, 0.3937, 0.408, 0.3156, 0.3647, 0.3156, 0.3639, 0.3149, 0.4088, 0.3151, 0.4088, 0.3151, 0.3639, 0.3149, 0.3636, 0.3149, 0.4091, 0.3149, 0.6591, 0.3543, 0.6364, 0.3149, 0.6367, 0.3151, 0.6591, 0.354, 0.6591, 0.354, 0.6367, 0.3151, 0.6377, 0.3156, 0.6592, 0.3529, 0.4329, 0.4337, 0.4545, 0.4711, 0.4544, 0.4721, 0.432, 0.4333, 0.2953, 0.4333, 0.2729, 0.4721, 0.2727, 0.4724, 0.2955, 0.433, 0.5671, 0.1962, 0.5455, 0.1587, 0.5455, 0.1577, 0.568, 0.1967, 0.568, 0.1967, 0.5455, 0.1577, 0.5455, 0.1575, 0.5682, 0.1968, 0.7045, 0.1181, 0.7273, 0.1575, 0.727, 0.1573, 0.7045, 0.1184, 0.7045, 0.1184, 0.727, 0.1573, 0.7262, 0.1569, 0.7045, 0.1193, 0.7273, 0.1575, 0.6818, 0.1575, 0.682, 0.1573, 0.727, 0.1573, 0.727, 0.1573, 0.682, 0.1573, 0.6828, 0.1569, 0.7262, 0.1569, 0.3647, 0.3156, 0.3863, 0.3531, 0.3862, 0.354, 0.3638, 0.3152, 0.3635, 0.3152, 0.341, 0.354, 0.3409, 0.3543, 0.3636, 0.3149, 0.4545, 0.4711, 0.4761, 0.4337, 0.4771, 0.4333, 0.4547, 0.4721, 0.6362, 0.4721, 0.6138, 0.4333, 0.6136, 0.433, 0.6364, 0.4724, 0.8626, 0.393, 0.8409, 0.3555, 0.8409, 0.3545, 0.8634, 0.3935, 0.8634, 0.3935, 0.8409, 0.3545, 0.8409, 0.3543, 0.8636, 0.3937, 0.6818, 0.1575, 0.7045, 0.1181, 0.7045, 0.1184, 0.682, 0.1573, 0.682, 0.1573, 0.7045, 0.1184, 0.7045, 0.1193, 0.6828, 0.1569, 0.1603, 0.2748, 0.2034, 0.2748, 0.2043, 0.2754, 0.1594, 0.2754, 0.1594, 0.2754, 0.2043, 0.2754, 0.2045, 0.2756, 0.1591, 0.2756, 0.1591, 0.2756, 0.1818, 0.2362, 0.1818, 0.2365, 0.1594, 0.2754, 0.1594, 0.2754, 0.1818, 0.2365, 0.1819, 0.2375, 0.1603, 0.2748, 0.2034, 0.2748, 0.1819, 0.2375, 0.1818, 0.2365, 0.2043, 0.2754, 0.2043, 0.2754, 0.1818, 0.2365, 0.1818, 0.2362, 0.2045, 0.2756, 0.5682, 0.1968, 0.5227, 0.1968, 0.523, 0.1967, 0.568, 0.1967, 0.568, 0.1967, 0.523, 0.1967, 0.5238, 0.1962, 0.5671, 0.1962, 0.8182, 0.3937, 0.8409, 0.3543, 0.8409, 0.3545, 0.8185, 0.3935, 0.8185, 0.3935, 0.8409, 0.3545, 0.8409, 0.3555, 0.8193, 0.393, 0.6592, 0.3529, 0.6807, 0.3156, 0.6816, 0.3151, 0.6591, 0.354, 0.6591, 0.354, 0.6816, 0.3151, 0.6818, 0.3149, 0.6591, 0.3543, 0.4318, 0.433, 0.4773, 0.433, 0.4769, 0.433, 0.4321, 0.433, 0.4321, 0.433, 0.4769, 0.433, 0.4761, 0.4337, 0.4329, 0.4337, 0.3863, 0.3531, 0.408, 0.3156, 0.4088, 0.3151, 0.3865, 0.3541, 0.3865, 0.3541, 0.4088, 0.3151, 0.4091, 0.3149, 0.3864, 0.3543, 0.842, 0.1963, 0.8853, 0.1963, 0.8861, 0.1967, 0.8412, 0.1967, 0.8412, 0.1967, 0.8861, 0.1967, 0.8864, 0.1968, 0.8409, 0.1968, 0.8409, 0.1968, 0.8636, 0.1575, 0.8636, 0.1578, 0.8412, 0.1967, 0.8412, 0.1967, 0.8636, 0.1578, 0.8637, 0.1588, 0.842, 0.1963, 0.8853, 0.1963, 0.8637, 0.1588, 0.8636, 0.1578, 0.8861, 0.1967, 0.8861, 0.1967, 0.8636, 0.1578, 0.8636, 0.1575, 0.8864, 0.1968, 0.4329, 0.4337, 0.4761, 0.4337, 0.4545, 0.4711])
me_icosphere_001.materials.append(mat_green)
me_icosphere_001.use_remesh_fix_poles = True
me_icosphere_001.use_remesh_preserve_attributes = False
me_icosphere_001.update()

# ---- objects
ob_icosphere = bpy.data.objects.new('Icosphere', me_icosphere_001)

# ---- transforms, parenting, visibility, modifiers, constraints
ob_icosphere.location = (0.0, 0.0, 0.0)
_m = ob_icosphere.modifiers.new('Auto Smooth', 'NODES')
_m.node_group = ng_auto_smooth
_gi = [s.identifier for s in ng_auto_smooth.interface.items_tree if s.item_type == 'SOCKET' and s.in_out == 'INPUT']
_m[_gi[1]] = 0.6999  # Angle

# ---- collection membership
col_collection.objects.link(ob_icosphere)

# ---- scene / render settings (as saved in the file)
scene.frame_start = 1; scene.frame_end = 250; scene.frame_set(0)
scene.render.engine = 'BLENDER_EEVEE_NEXT'
scene.cycles.use_denoising = False
scene.cycles.samples = 128
scene.cycles.sampling_pattern = 'TABULATED_SOBOL'
scene.cycles.use_adaptive_sampling = False
scene.cycles.use_light_tree = False
scene.view_settings.view_transform = 'Filmic'
bpy.context.view_layer.update()

# ---- added for rendering (the .blend has no active camera and no usable light): camera, sun
cam_auto = bpy.data.cameras.new('AutoCamera')
cam_auto.lens = 50.0
cam_auto.sensor_width = 36.0
cam_auto.clip_end = 1000.0
ob_auto_camera = bpy.data.objects.new('AutoCamera', cam_auto)
scene.collection.objects.link(ob_auto_camera)
ob_auto_camera.location = (1.62822, -1.95073, 1.75895)
ob_auto_camera.rotation_euler = (1.09748, -7.21219e-08, 0.694738)
scene.camera = ob_auto_camera
light_auto_sun = bpy.data.lights.new('AutoSun', 'SUN')
light_auto_sun.energy = 3.0
light_auto_sun.angle = 0.0523599
ob_auto_sun = bpy.data.objects.new('AutoSun', light_auto_sun)
scene.collection.objects.link(ob_auto_sun)
ob_auto_sun.rotation_euler = (0.872665, 0.174533, 0.523599)
bpy.context.view_layer.update()
